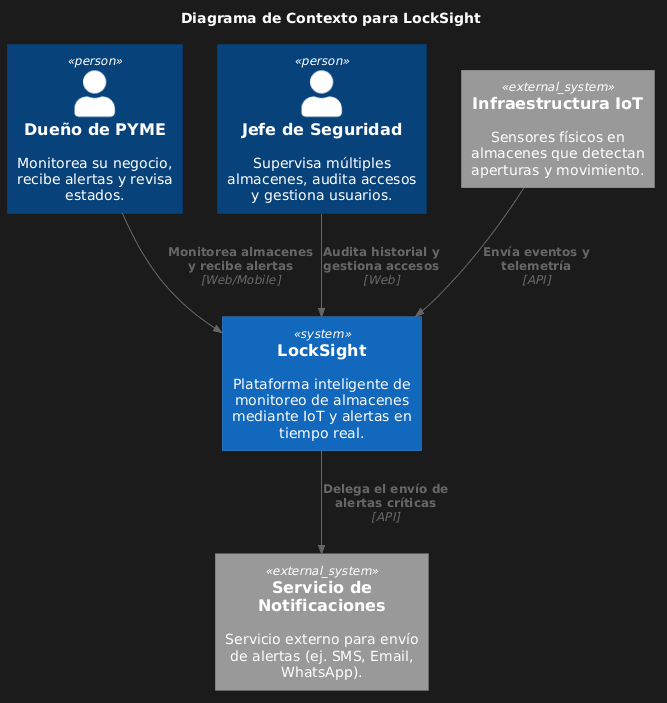

The diagram above was rendered by PlantUML. Its source (embedded in the PNG):
@startuml
!include https://raw.githubusercontent.com/plantuml-stdlib/C4-PlantUML/master/C4_Context.puml

title Diagrama de Contexto para LockSight

Person(pyme, "Dueño de PYME", "Monitorea su negocio, recibe alertas y revisa estados.")
Person(jefe, "Jefe de Seguridad", "Supervisa múltiples almacenes, audita accesos y gestiona usuarios.")

System(locksight, "LockSight", "Plataforma inteligente de monitoreo de almacenes mediante IoT y alertas en tiempo real.")

System_Ext(sensores, "Infraestructura IoT", "Sensores físicos en almacenes que detectan aperturas y movimiento.")
System_Ext(notificaciones, "Servicio de Notificaciones", "Servicio externo para envío de alertas (ej. SMS, Email, WhatsApp).")

Rel(pyme, locksight, "Monitorea almacenes y recibe alertas", "Web/Mobile")
Rel(jefe, locksight, "Audita historial y gestiona accesos", "Web")
Rel(sensores, locksight, "Envía eventos y telemetría", "API")
Rel(locksight, notificaciones, "Delega el envío de alertas críticas", "API")
@enduml